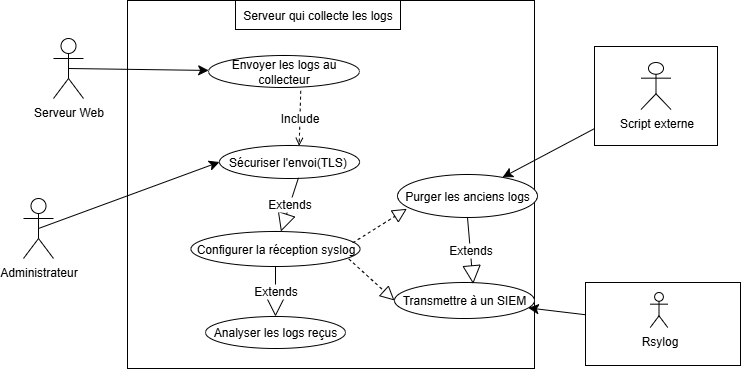

The diagram above was exported from draw.io. Its source (the exported page's mxGraphModel, read from the mxfile embedded in the PNG):
<mxGraphModel dx="778" dy="448" grid="0" gridSize="10" guides="1" tooltips="1" connect="1" arrows="1" fold="1" page="0" pageScale="1" pageWidth="827" pageHeight="1169" math="0" shadow="0">
  <root>
    <mxCell id="0" />
    <mxCell id="1" parent="0" />
    <mxCell id="MjwD6e0wirsRCNaimnq1-3" value="Serveur Web" style="shape=umlActor;verticalLabelPosition=bottom;verticalAlign=top;html=1;" vertex="1" parent="1">
      <mxGeometry x="158" y="110" width="30" height="60" as="geometry" />
    </mxCell>
    <mxCell id="MjwD6e0wirsRCNaimnq1-4" value="Administrateur&lt;div&gt;&lt;br&gt;&lt;/div&gt;" style="shape=umlActor;verticalLabelPosition=bottom;verticalAlign=top;html=1;" vertex="1" parent="1">
      <mxGeometry x="128" y="270" width="30" height="60" as="geometry" />
    </mxCell>
    <mxCell id="MjwD6e0wirsRCNaimnq1-6" value="&lt;br&gt;&lt;div&gt;&lt;br&gt;&lt;/div&gt;" style="html=1;whiteSpace=wrap;" vertex="1" parent="1">
      <mxGeometry x="232" y="72" width="407" height="368" as="geometry" />
    </mxCell>
    <mxCell id="MjwD6e0wirsRCNaimnq1-7" value="Serveur qui collecte les logs" style="html=1;whiteSpace=wrap;" vertex="1" parent="1">
      <mxGeometry x="340" y="72" width="165" height="29" as="geometry" />
    </mxCell>
    <mxCell id="MjwD6e0wirsRCNaimnq1-9" value="Envoyer les logs au collecteur" style="ellipse;whiteSpace=wrap;html=1;" vertex="1" parent="1">
      <mxGeometry x="313" y="127" width="151" height="32" as="geometry" />
    </mxCell>
    <mxCell id="MjwD6e0wirsRCNaimnq1-11" value="Analyser les logs reçus" style="ellipse;whiteSpace=wrap;html=1;" vertex="1" parent="1">
      <mxGeometry x="310" y="388" width="140" height="32" as="geometry" />
    </mxCell>
    <mxCell id="MjwD6e0wirsRCNaimnq1-12" value="Transmettre à un SIEM" style="ellipse;whiteSpace=wrap;html=1;" vertex="1" parent="1">
      <mxGeometry x="499" y="354" width="140" height="36" as="geometry" />
    </mxCell>
    <mxCell id="MjwD6e0wirsRCNaimnq1-13" value="Configurer la réception syslog" style="ellipse;whiteSpace=wrap;html=1;" vertex="1" parent="1">
      <mxGeometry x="295.5" y="303" width="169" height="35" as="geometry" />
    </mxCell>
    <mxCell id="MjwD6e0wirsRCNaimnq1-30" value="Purger les anciens logs" style="ellipse;whiteSpace=wrap;html=1;" vertex="1" parent="1">
      <mxGeometry x="502" y="246" width="140" height="43" as="geometry" />
    </mxCell>
    <mxCell id="MjwD6e0wirsRCNaimnq1-57" style="edgeStyle=none;curved=1;rounded=0;orthogonalLoop=1;jettySize=auto;html=1;exitX=0.5;exitY=0.5;exitDx=0;exitDy=0;exitPerimeter=0;fontSize=12;startSize=8;endSize=8;" edge="1" parent="1" source="MjwD6e0wirsRCNaimnq1-3" target="MjwD6e0wirsRCNaimnq1-9">
      <mxGeometry relative="1" as="geometry" />
    </mxCell>
    <mxCell id="MjwD6e0wirsRCNaimnq1-58" style="edgeStyle=none;curved=1;rounded=0;orthogonalLoop=1;jettySize=auto;html=1;exitX=0.5;exitY=0.5;exitDx=0;exitDy=0;exitPerimeter=0;fontSize=12;startSize=8;endSize=8;entryX=0;entryY=0.5;entryDx=0;entryDy=0;" edge="1" parent="1" source="MjwD6e0wirsRCNaimnq1-4" target="MjwD6e0wirsRCNaimnq1-74">
      <mxGeometry relative="1" as="geometry">
        <mxPoint x="253" y="399.5" as="targetPoint" />
      </mxGeometry>
    </mxCell>
    <mxCell id="MjwD6e0wirsRCNaimnq1-116" value="" style="edgeStyle=none;curved=1;rounded=0;orthogonalLoop=1;jettySize=auto;html=1;fontSize=12;startSize=8;endSize=8;" edge="1" parent="1" source="MjwD6e0wirsRCNaimnq1-72" target="MjwD6e0wirsRCNaimnq1-30">
      <mxGeometry relative="1" as="geometry" />
    </mxCell>
    <mxCell id="MjwD6e0wirsRCNaimnq1-72" value="" style="html=1;whiteSpace=wrap;" vertex="1" parent="1">
      <mxGeometry x="699" y="118" width="123" height="99" as="geometry" />
    </mxCell>
    <mxCell id="MjwD6e0wirsRCNaimnq1-117" value="" style="edgeStyle=none;curved=1;rounded=0;orthogonalLoop=1;jettySize=auto;html=1;fontSize=12;startSize=8;endSize=8;" edge="1" parent="1" source="MjwD6e0wirsRCNaimnq1-73" target="MjwD6e0wirsRCNaimnq1-12">
      <mxGeometry relative="1" as="geometry" />
    </mxCell>
    <mxCell id="MjwD6e0wirsRCNaimnq1-73" value="" style="html=1;whiteSpace=wrap;" vertex="1" parent="1">
      <mxGeometry x="690" y="354" width="155" height="83" as="geometry" />
    </mxCell>
    <mxCell id="MjwD6e0wirsRCNaimnq1-74" value="Sécuriser l'envoi(TLS)&amp;nbsp;" style="ellipse;whiteSpace=wrap;html=1;" vertex="1" parent="1">
      <mxGeometry x="324" y="217" width="140" height="33" as="geometry" />
    </mxCell>
    <mxCell id="MjwD6e0wirsRCNaimnq1-94" value="Rsylog" style="shape=umlActor;verticalLabelPosition=bottom;verticalAlign=top;html=1;" vertex="1" parent="1">
      <mxGeometry x="754.75" y="364" width="17.5" height="35" as="geometry" />
    </mxCell>
    <mxCell id="MjwD6e0wirsRCNaimnq1-96" value="Script externe" style="shape=umlActor;verticalLabelPosition=bottom;verticalAlign=top;html=1;" vertex="1" parent="1">
      <mxGeometry x="745.5" y="134" width="30" height="47" as="geometry" />
    </mxCell>
    <mxCell id="MjwD6e0wirsRCNaimnq1-103" value="Include" style="endArrow=open;dashed=1;html=1;rounded=0;fontSize=12;curved=1;entryX=0.569;entryY=0.01;entryDx=0;entryDy=0;entryPerimeter=0;exitX=0.611;exitY=1.104;exitDx=0;exitDy=0;exitPerimeter=0;" edge="1" parent="1" source="MjwD6e0wirsRCNaimnq1-9" target="MjwD6e0wirsRCNaimnq1-74">
      <mxGeometry width="160" relative="1" as="geometry">
        <mxPoint x="341" y="167" as="sourcePoint" />
        <mxPoint x="409" y="186" as="targetPoint" />
      </mxGeometry>
    </mxCell>
    <mxCell id="MjwD6e0wirsRCNaimnq1-104" value="Extends" style="endArrow=block;endSize=16;endFill=0;html=1;rounded=0;fontSize=12;curved=1;exitX=0.564;exitY=0.98;exitDx=0;exitDy=0;exitPerimeter=0;" edge="1" parent="1" source="MjwD6e0wirsRCNaimnq1-74" target="MjwD6e0wirsRCNaimnq1-13">
      <mxGeometry width="160" relative="1" as="geometry">
        <mxPoint x="374" y="245" as="sourcePoint" />
        <mxPoint x="534" y="245" as="targetPoint" />
      </mxGeometry>
    </mxCell>
    <mxCell id="MjwD6e0wirsRCNaimnq1-105" value="Extends" style="endArrow=block;endSize=16;endFill=0;html=1;rounded=0;fontSize=12;curved=1;exitX=0.5;exitY=1;exitDx=0;exitDy=0;" edge="1" parent="1" source="MjwD6e0wirsRCNaimnq1-13" target="MjwD6e0wirsRCNaimnq1-11">
      <mxGeometry width="160" relative="1" as="geometry">
        <mxPoint x="281" y="354" as="sourcePoint" />
        <mxPoint x="441" y="354" as="targetPoint" />
      </mxGeometry>
    </mxCell>
    <mxCell id="MjwD6e0wirsRCNaimnq1-110" value="" style="endArrow=block;dashed=1;endFill=0;endSize=12;html=1;rounded=0;fontSize=12;curved=1;exitX=0.933;exitY=0.781;exitDx=0;exitDy=0;exitPerimeter=0;entryX=0;entryY=0.5;entryDx=0;entryDy=0;" edge="1" parent="1" source="MjwD6e0wirsRCNaimnq1-13" target="MjwD6e0wirsRCNaimnq1-12">
      <mxGeometry width="160" relative="1" as="geometry">
        <mxPoint x="413.00000000000006" y="330" as="sourcePoint" />
        <mxPoint x="458" y="340" as="targetPoint" />
      </mxGeometry>
    </mxCell>
    <mxCell id="MjwD6e0wirsRCNaimnq1-111" value="" style="endArrow=block;dashed=1;endFill=0;endSize=12;html=1;rounded=0;fontSize=12;curved=1;entryX=0.067;entryY=0.798;entryDx=0;entryDy=0;entryPerimeter=0;exitX=0.957;exitY=0.324;exitDx=0;exitDy=0;exitPerimeter=0;" edge="1" parent="1" source="MjwD6e0wirsRCNaimnq1-13" target="MjwD6e0wirsRCNaimnq1-30">
      <mxGeometry width="160" relative="1" as="geometry">
        <mxPoint x="374" y="245" as="sourcePoint" />
        <mxPoint x="534" y="245" as="targetPoint" />
      </mxGeometry>
    </mxCell>
    <mxCell id="MjwD6e0wirsRCNaimnq1-113" value="Extends" style="endArrow=block;endSize=16;endFill=0;html=1;rounded=0;fontSize=12;curved=1;entryX=0.562;entryY=0.037;entryDx=0;entryDy=0;entryPerimeter=0;exitX=0.5;exitY=1;exitDx=0;exitDy=0;" edge="1" parent="1" source="MjwD6e0wirsRCNaimnq1-30" target="MjwD6e0wirsRCNaimnq1-12">
      <mxGeometry width="160" relative="1" as="geometry">
        <mxPoint x="445" y="291" as="sourcePoint" />
        <mxPoint x="605" y="291" as="targetPoint" />
      </mxGeometry>
    </mxCell>
  </root>
</mxGraphModel>